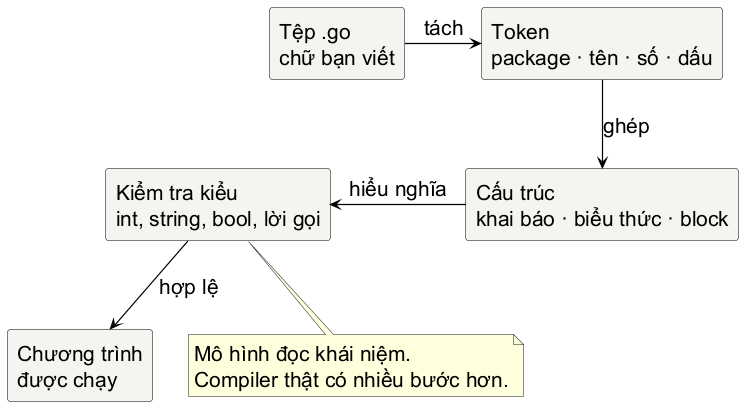

The diagram above was rendered by PlantUML. Its source (embedded in the PNG):
@startuml
skinparam backgroundColor white
skinparam shadowing false
skinparam defaultFontName "Source Sans 3"
skinparam defaultFontSize 21
skinparam defaultFontColor #000000
skinparam rectangle {
  BackgroundColor #F4F4F1
  BorderColor #000000
  FontColor #000000
  RoundCorner 6
}
skinparam arrowColor #000000
skinparam ArrowThickness 1.2
top to bottom direction

rectangle "Tệp .go\nchữ bạn viết" as source
rectangle "Token\npackage · tên · số · dấu" as tokens
rectangle "Cấu trúc\nkhai báo · biểu thức · block" as syntax
rectangle "Kiểm tra kiểu\nint, string, bool, lời gọi" as types
rectangle "Chương trình\nđược chạy" as run

source -right-> tokens : tách
tokens -down-> syntax : ghép
syntax -left-> types : hiểu nghĩa
types -down-> run : hợp lệ

note bottom of types
  Mô hình đọc khái niệm.
  Compiler thật có nhiều bước hơn.
end note
@enduml